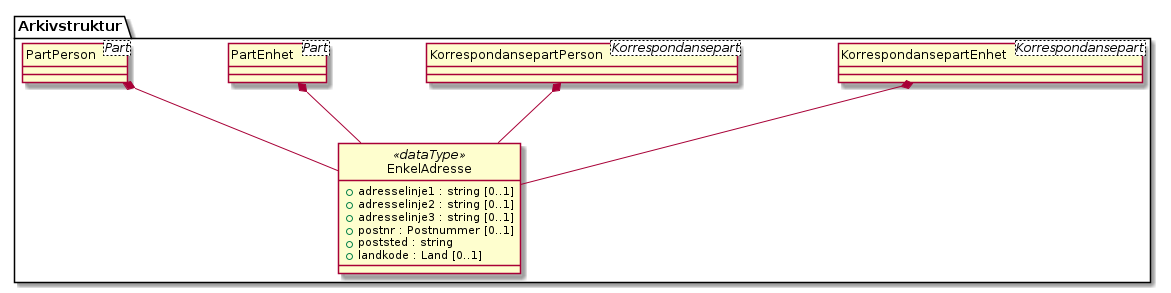

The diagram above was rendered by PlantUML. Its source (embedded in the PNG):
@startuml
skinparam nodesep 100
hide circle
class Arkivstruktur.EnkelAdresse <<dataType>> {
  +adresselinje1 : string [0..1]
  +adresselinje2 : string [0..1]
  +adresselinje3 : string [0..1]
  +postnr : Postnummer [0..1]
  +poststed : string
  +landkode : Land [0..1]
}
class Arkivstruktur.KorrespondansepartEnhet <Korrespondansepart> {
}
Arkivstruktur.KorrespondansepartEnhet *-- Arkivstruktur.EnkelAdresse
class Arkivstruktur.KorrespondansepartPerson <Korrespondansepart> {
}
Arkivstruktur.KorrespondansepartPerson *-- Arkivstruktur.EnkelAdresse
class Arkivstruktur.PartEnhet <Part> {
}
Arkivstruktur.PartEnhet *-- Arkivstruktur.EnkelAdresse
class Arkivstruktur.PartPerson <Part> {
}
Arkivstruktur.PartPerson *-- Arkivstruktur.EnkelAdresse
@enduml